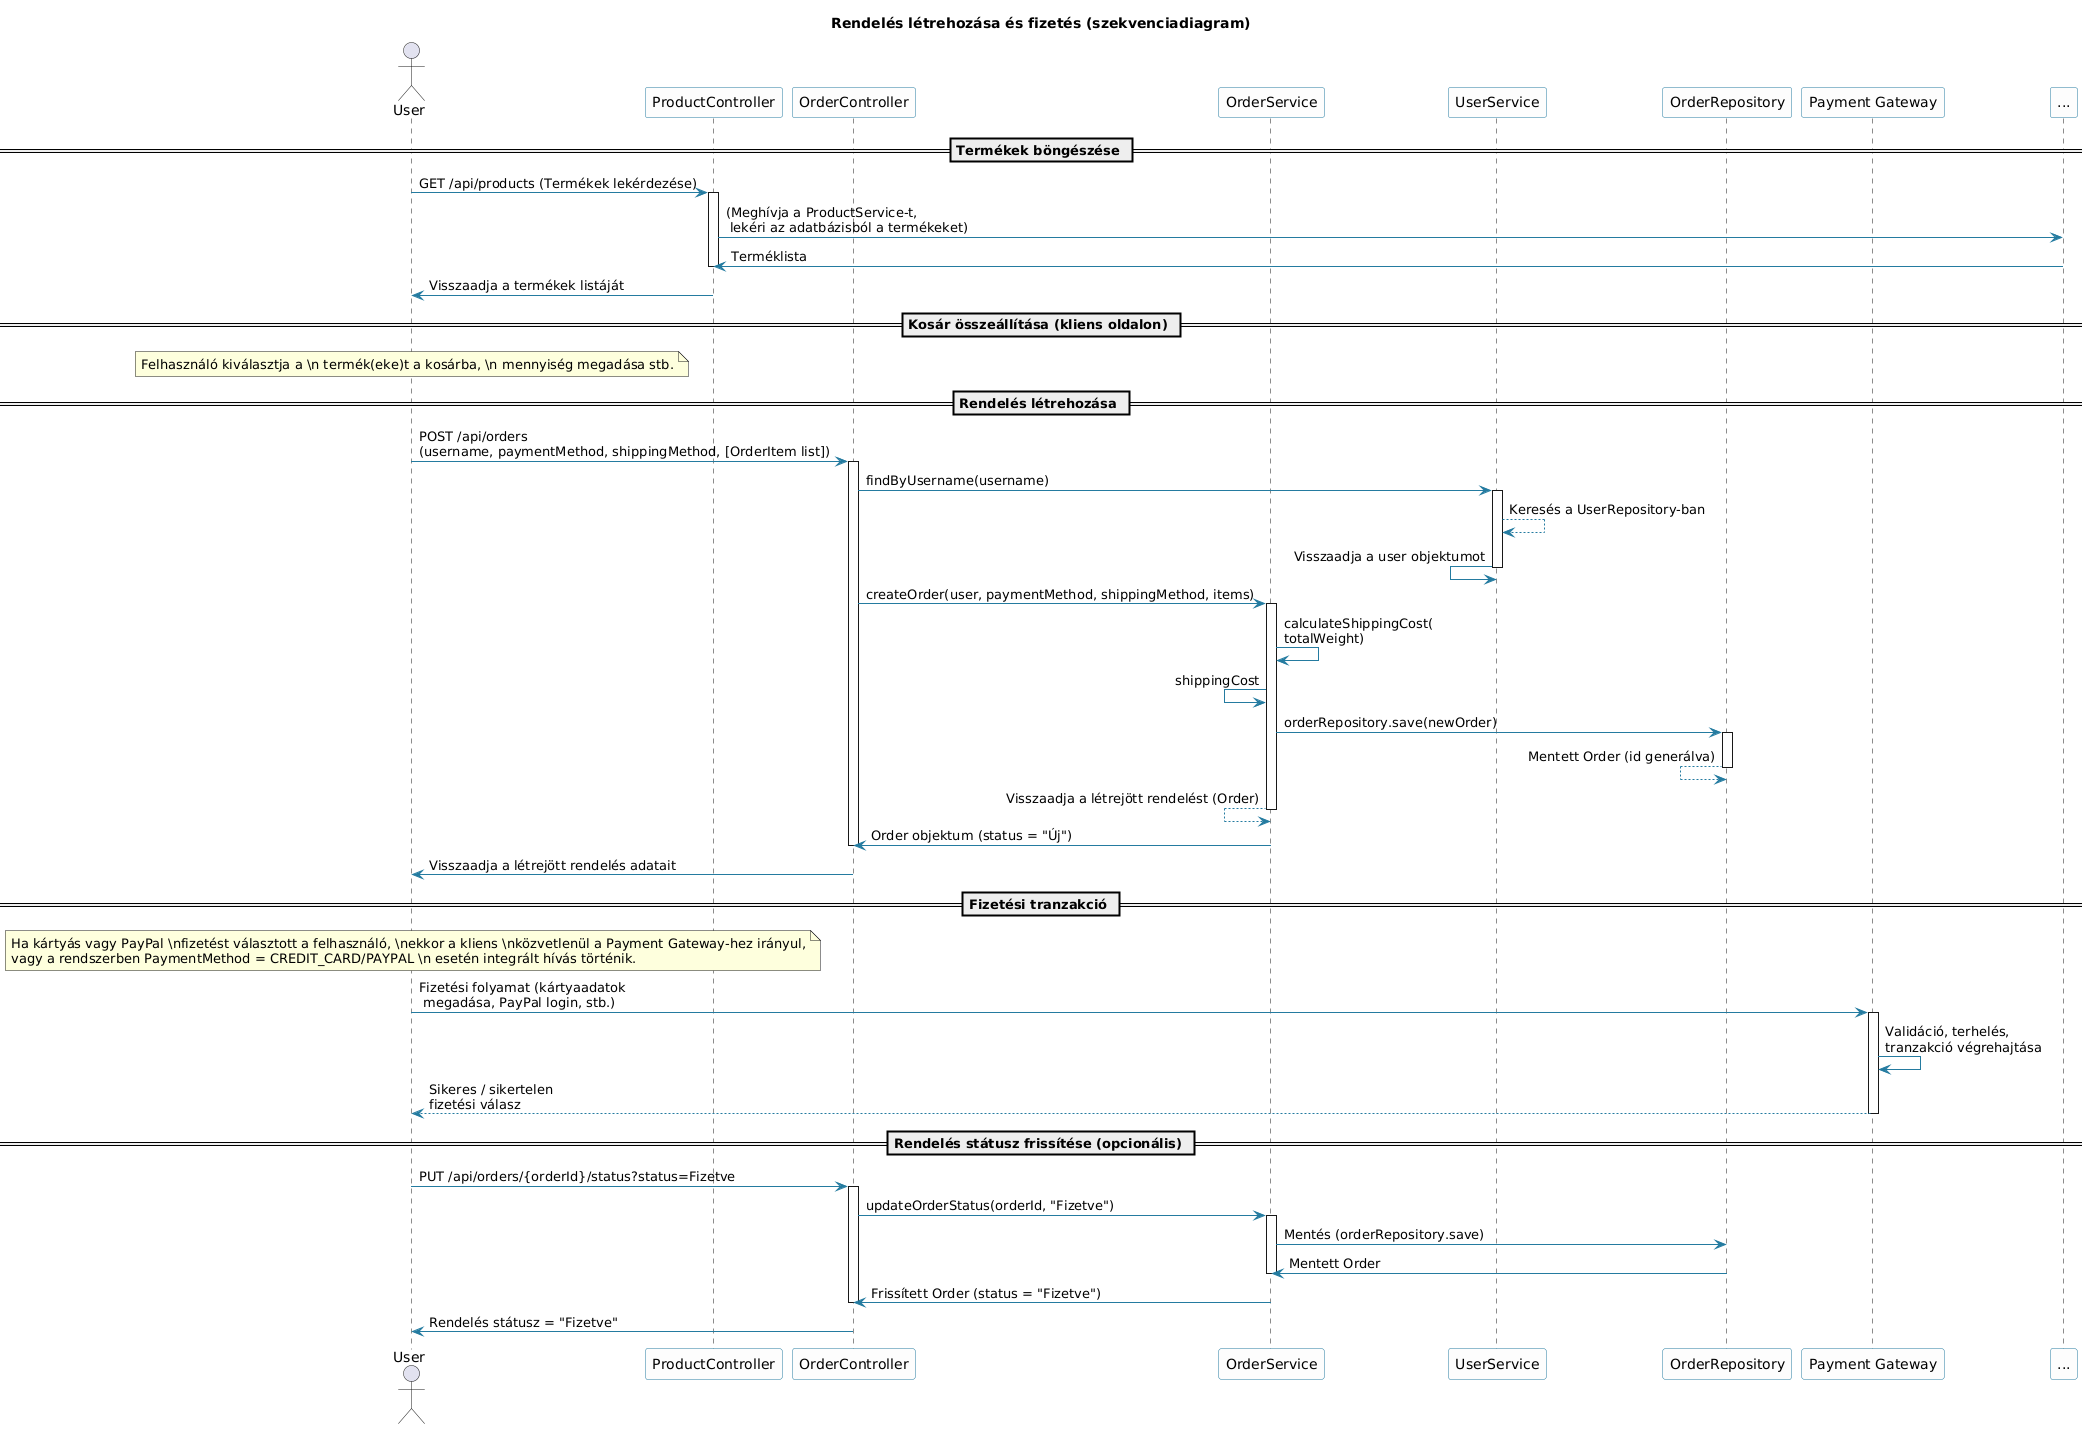

The diagram above was rendered by PlantUML. Its source (embedded in the PNG):
@startuml
skinparam participantBackgroundColor #FDFDFD
skinparam participantBorderColor #247BA0
skinparam sequenceArrowColor #247BA0
skinparam sequenceBoxBackgroundColor #F3F9FF

' Szereplők definiálása
actor User as U
participant "ProductController" as PC
participant "OrderController" as OC
participant "OrderService" as OS
participant "UserService" as US
participant "OrderRepository" as OR
participant "Payment Gateway" as PG

title Rendelés létrehozása és fizetés (szekvenciadiagram)

== Termékek böngészése ==
U -> PC: GET /api/products (Termékek lekérdezése)
activate PC
PC -> ... : (Meghívja a ProductService-t, \n lekéri az adatbázisból a termékeket)
PC <- ... : Terméklista
deactivate PC
U <- PC: Visszaadja a termékek listáját

== Kosár összeállítása (kliens oldalon) ==
note over U
Felhasználó kiválasztja a \n termék(eke)t a kosárba, \n mennyiség megadása stb.
end note

== Rendelés létrehozása ==
U -> OC: POST /api/orders \n(username, paymentMethod, shippingMethod, [OrderItem list])
activate OC
OC -> US: findByUsername(username)
activate US
US --> US: Keresés a UserRepository-ban
US <- US: Visszaadja a user objektumot
deactivate US

OC -> OS: createOrder(user, paymentMethod, shippingMethod, items)
activate OS

OS -> OS: calculateShippingCost(\ntotalWeight)
OS <- OS: shippingCost
OS -> OR: orderRepository.save(newOrder)
activate OR
OR <-- OR: Mentett Order (id generálva)
deactivate OR

OS <-- OS: Visszaadja a létrejött rendelést (Order)
deactivate OS

OC <- OS: Order objektum (status = "Új")
deactivate OC
U <- OC: Visszaadja a létrejött rendelés adatait

== Fizetési tranzakció ==
note over U
Ha kártyás vagy PayPal \nfizetést választott a felhasználó, \nekkor a kliens \nközvetlenül a Payment Gateway-hez irányul,
vagy a rendszerben PaymentMethod = CREDIT_CARD/PAYPAL \n esetén integrált hívás történik.
end note

U -> PG: Fizetési folyamat (kártyaadatok \n megadása, PayPal login, stb.)
activate PG
PG -> PG: Validáció, terhelés, \ntranzakció végrehajtása
PG --> U: Sikeres / sikertelen \nfizetési válasz
deactivate PG

== Rendelés státusz frissítése (opcionális) ==
U -> OC: PUT /api/orders/{orderId}/status?status=Fizetve
activate OC
OC -> OS: updateOrderStatus(orderId, "Fizetve")
activate OS
OS -> OR: Mentés (orderRepository.save)
OS <- OR: Mentett Order
deactivate OS
OC <- OS: Frissített Order (status = "Fizetve")
deactivate OC
U <- OC: Rendelés státusz = "Fizetve"
@enduml